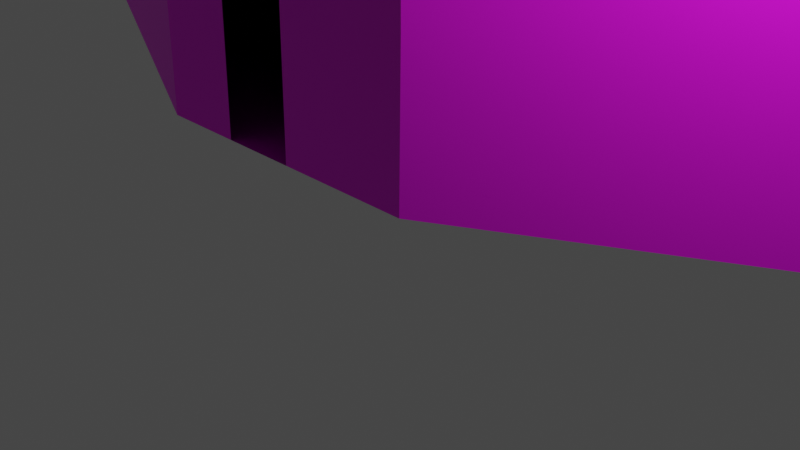 # Source: untitled.blend  (saved by Blender 2.80.36; exported with 4.5.12 LTS)
import bpy
from mathutils import Matrix  # noqa: F401  (used for matrix-valued properties, if any)

bpy.ops.wm.read_factory_settings(use_empty=True)
scene = bpy.context.scene
scene.name = 'Scene'

# ---- collections
col_collection = bpy.data.collections.new('Collection'); scene.collection.children.link(col_collection)

# ---- images (referenced by path relative to the original .blend; pixels are not part of the script)
import os
ASSET_DIR = os.environ.get("B2B_ASSET_DIR", "")  # directory of the original .blend (textures are referenced by path, not embedded)
HERE = os.path.dirname(os.path.abspath(__file__))  # packed textures are extracted next to this script under _unpacked/

def load_image(name, relpath, width, height, colorspace="sRGB"):
    """Load a texture the original file referenced (path relative to the .blend, or extracted next to this script)."""
    p = next((c for c in (os.path.join(HERE, relpath), os.path.join(ASSET_DIR, relpath)) if relpath and os.path.exists(c)), "")
    if p:
        img = bpy.data.images.load(p, check_existing=True)
        img.name = name
    else:  # same state as the original file: an image datablock whose file is absent (Cycles renders it pink)
        img = bpy.data.images.new(name, width, height)
        img.source = "FILE"
        img.filepath = "//" + (relpath or name)
    img.colorspace_settings.name = colorspace
    return img
img_diffusecolor_texture = load_image('DiffuseColor_Texture', 'GridBox_Default.png', 1024, 1024, 'sRGB')

# ---- materials (node trees are filled in below, after node groups)
mat_probuilderdefault = bpy.data.materials.new('ProBuilderDefault')
mat_probuilderdefault.use_transparent_shadow = False
mat_probuilderdefault.diffuse_color = (1.0, 1.0, 1.0, 1.0)
mat_probuilderdefault.roughness = 0.5528

# ---- material node trees
mat_probuilderdefault.use_nodes = True; mat_probuilderdefault.node_tree.nodes.clear()
_N = mat_probuilderdefault.node_tree.nodes; _L = mat_probuilderdefault.node_tree.links
n0 = _N.new('ShaderNodeOutputMaterial'); n0.name = 'Material Output'; n0.location = (300, 300)
n1 = _N.new('ShaderNodeBsdfPrincipled'); n1.name = 'Principled BSDF'; n1.location = (10, 300)
n1.distribution = 'GGX'
n1.subsurface_method = 'BURLEY'
n1.inputs[2].default_value = 0.5528
n1.inputs[3].default_value = 1.45
n2 = _N.new('ShaderNodeNormalMap'); n2.name = 'Normal Map'; n2.location = (-300, -300)
n2.label = 'Normal/Map'
n2.inputs[0].default_value = 0.0
n3 = _N.new('ShaderNodeTexImage'); n3.name = 'Image Texture'; n3.location = (-300, 600)
n3.image = img_diffusecolor_texture
_L.new(n1.outputs[0], n0.inputs[0])
_L.new(n2.outputs[0], n1.inputs[5])
_L.new(n3.outputs[0], n1.inputs[0])
n0.is_active_output = True

# ---- world
world_world = bpy.data.worlds.new('World'); scene.world = world_world
world_world.color = (0.05088, 0.05088, 0.05088)
world_world.use_sun_shadow = False
world_world.sun_shadow_jitter_overblur = 0.0

# ---- cameras
cam_camera = bpy.data.cameras.new('Camera')
cam_camera.clip_end = 100.0
cam_camera.ortho_scale = 7.314
cam_camera.dof.focus_distance = 0.0
cam_camera.dof.aperture_fstop = 128.0

# ---- lights
light_light = bpy.data.lights.new('Light', 'POINT')
light_light.transmission_factor = 0.0
light_light.cutoff_distance = 30.0
light_light.energy = 1000.0
light_light.shadow_buffer_clip_start = 1.001
light_light.shadow_soft_size = 0.1
light_light.shadow_maximum_resolution = 0.006
light_light.use_absolute_resolution = True

# ---- meshes
me_scene = bpy.data.meshes.new('Scene')
me_scene.from_pydata([(766.4, 993.2, -2567.0), (-998.7, 993.2, -400.4), (694.4, 993.2, -440.6), (0.0, 993.2, 0.0), (-202.4, 1007.0, 0.0), (-962.2, 993.2, -2710.0), (-117.4, 993.2, -3117.0), (700.0, 0.0, -2600.0), (-117.4, 0.0, -3117.0), (-1000.0, 0.0, -2600.0), (-1000.0, -25.0, -2050.0), (-1000.0, 200.0, -950.0), (-1000.0, -100.0, -400.0), (-1000.0, -50.0, -1500.0), (700.0, 0.0, -400.0), (700.0, 400.0, -950.0), (700.0, 0.0, -2050.0), (700.0, 0.0, -1500.0), (-575.0, -75.0, -400.0), (-150.0, -50.0, -400.0), (275.0, -25.0, -400.0), (-150.0, 0.0, -2600.0), (-575.0, 0.0, -2600.0), (275.0, 0.0, -2600.0), (-575.0, -200.0, -1500.0), (-575.0, -18.75, -2050.0), (-150.0, 300.0, -2050.0), (-150.0, 300.0, -1500.0), (275.0, -6.25, -2050.0), (275.0, 400.0, -1500.0), (-150.0, -300.0, -950.0), (275.0, 200.0, -950.0), (-575.0, -56.25, -950.0), (-201.2, 103.4, 0.0), (-202.4, 0.0, 0.0), (1.189, 96.62, 0.0), (0.0, 0.0, 0.0), (-36.29, 100.0, 0.0), (-37.48, 0.0, 0.0), (-91.31, 105.9, 0.0), (-92.5, 0.0, 0.0), (-145.1, 0.0, 0.0), (-143.9, 106.8, 0.0)], [], [(0, 2, 1), (3, 1, 2), (4, 1, 3), (1, 5, 0), (5, 6, 0), (6, 7, 0), (6, 8, 7), (5, 8, 6), (5, 9, 8), (1, 10, 5), (5, 10, 9), (1, 11, 10), (1, 12, 11), (10, 11, 13), (14, 2, 15), (15, 2, 16), (16, 2, 0), (16, 0, 7), (15, 16, 17), (18, 20, 19), (21, 23, 22), (8, 9, 22), (22, 23, 8), (8, 23, 7), (13, 24, 10), (10, 24, 25), (10, 25, 9), (9, 25, 22), (25, 26, 22), (22, 26, 21), (24, 27, 25), (25, 27, 26), (26, 28, 21), (21, 28, 23), (23, 16, 7), (28, 16, 23), (28, 17, 16), (29, 17, 28), (27, 29, 26), (26, 29, 28), (30, 31, 27), (27, 31, 29), (29, 15, 17), (31, 15, 29), (31, 14, 15), (20, 14, 31), (19, 20, 30), (30, 20, 31), (12, 18, 11), (11, 18, 32), (11, 32, 13), (13, 32, 24), (32, 30, 24), (24, 30, 27), (18, 19, 32), (32, 19, 30), (1, 33, 12), (12, 33, 34), (1, 4, 33), (2, 35, 3), (2, 14, 35), (35, 14, 36), (35, 38, 37), (35, 36, 38), (39, 38, 40), (39, 37, 38), (12, 34, 18), (18, 34, 41), (20, 18, 41), (40, 20, 41), (38, 20, 40), (20, 38, 36), (36, 14, 20), (3, 42, 4), (4, 42, 33), (3, 39, 42), (39, 3, 37), (3, 35, 37), (33, 41, 34), (33, 42, 41)])
me_scene.polygons.foreach_set('use_smooth', [True] * 80)
_k = set([(0, 2), (0, 6), (0, 7), (1, 4), (1, 5), (1, 12), (2, 3), (2, 14), (3, 4), (3, 35), (4, 33), (5, 6), (5, 9), (6, 8), (7, 8), (7, 16), (8, 9), (9, 10), (9, 22), (10, 11), (10, 13), (10, 25), (11, 12), (11, 13), (11, 32), (12, 18), (12, 34), (13, 24), (14, 15), (14, 20), (14, 36), (15, 16), (15, 17), (15, 31), (16, 17), (16, 28), (17, 29), (18, 19), (18, 20), (18, 32), (19, 20), (19, 30), (20, 31), (20, 40), (21, 22), (21, 23), (21, 26), (22, 23), (22, 25), (23, 28), (24, 25), (24, 27), (24, 32), (25, 26), (26, 27), (26, 28), (27, 29), (27, 30), (28, 29), (29, 31), (30, 31), (30, 32), (33, 34), (33, 41), (34, 41), (35, 36), (36, 38), (38, 40)])
me_scene.attributes.new('sharp_edge', 'BOOLEAN', 'EDGE').data.foreach_set('value', [ (min(e.vertices), max(e.vertices)) in _k for e in me_scene.edges])
_uv = me_scene.uv_layers.new(name='UVSet0')
_uv.uv.foreach_set('vector', [7.66, -25.66, 6.94, -4.391, -9.991, -3.989, -0.003973, 0.015, -9.991, -3.989, 6.94, -4.391, -2.028, 0.0152, -9.991, -3.989, -0.003973, 0.015, -9.991, -3.989, -9.626, -27.08, 7.66, -25.66, -9.626, -27.08, -1.178, -31.16, 7.66, -25.66, -17.47, 10.12, -7.8, 0.1876, -7.062, 10.12, -17.47, 10.12, -17.47, 0.1881, -7.8, 0.1876, 3.106, 9.932, 12.49, 0.0, 12.49, 9.932, 3.106, 9.932, 2.288, 0.0, 12.49, 0.0, -3.932, 9.737, -20.43, -0.446, -27.03, 9.741, -27.03, 9.741, -20.43, -0.446, -25.93, -0.1968, -3.932, 9.737, -9.429, 1.805, -20.43, -0.446, -3.932, 9.737, -3.929, -1.194, -9.429, 1.805, -20.43, -0.446, -9.429, 1.805, -14.93, -0.6952, -4.108, 0.2343, -4.513, 10.16, -9.607, 4.229, -9.607, 4.229, -4.513, 10.16, -20.61, 0.2257, -20.61, 0.2257, -4.513, 10.16, -25.79, 10.17, -20.61, 0.2257, -25.79, 10.17, -26.11, 0.2228, -9.607, 4.229, -20.61, 0.2257, -15.11, 0.2285, 5.796, -3.995, -2.711, -3.987, 1.543, -3.991, 1.492, -26.0, -2.736, -25.99, 5.721, -26.01, 1.168, -31.17, 9.949, -26.02, 5.721, -26.01, 5.721, -26.01, -2.736, -25.99, 1.168, -31.17, 1.168, -31.17, -2.736, -25.99, -6.964, -25.98, 10.0, -15.01, 5.922, -14.97, 9.974, -20.51, 9.974, -20.51, 5.922, -14.97, 5.74, -20.5, 9.974, -20.51, 5.74, -20.5, 9.949, -26.02, 9.949, -26.02, 5.74, -20.5, 5.721, -26.01, 5.74, -20.5, 1.19, -20.56, 5.721, -26.01, 5.721, -26.01, 1.19, -20.56, 1.492, -26.0, 5.922, -14.97, 1.19, -15.07, 5.74, -20.5, 5.74, -20.5, 1.19, -15.07, 1.19, -20.56, 1.19, -20.56, -2.73, -20.49, 1.492, -26.0, 1.492, -26.0, -2.73, -20.49, -2.736, -25.99, -2.736, -25.99, -6.964, -20.48, -6.964, -25.98, -2.73, -20.49, -6.964, -20.48, -2.736, -25.99, -2.73, -20.49, -6.964, -14.98, -6.964, -20.48, -3.139, -15.08, -6.964, -14.98, -2.73, -20.49, 1.19, -15.07, -3.139, -15.08, 1.19, -20.56, 1.19, -20.56, -3.139, -15.08, -2.73, -20.49, 1.794, -9.435, -2.937, -9.535, 1.19, -15.07, 1.19, -15.07, -2.937, -9.535, -3.139, -15.08, -3.139, -15.08, -7.367, -9.57, -6.964, -14.98, -2.937, -9.535, -7.367, -9.57, -3.139, -15.08, -2.937, -9.535, -6.964, -3.984, -7.367, -9.57, -2.711, -3.987, -6.964, -3.984, -2.937, -9.535, 1.543, -3.991, -2.711, -3.987, 1.794, -9.435, 1.794, -9.435, -2.711, -3.987, -2.937, -9.535, 10.05, -3.999, 5.796, -3.995, 9.748, -9.564, 9.748, -9.564, 5.796, -3.995, 5.777, -9.498, 9.748, -9.564, 5.777, -9.498, 10.0, -15.01, 10.0, -15.01, 5.777, -9.498, 5.922, -14.97, 5.777, -9.498, 1.794, -9.435, 5.922, -14.97, 5.922, -14.97, 1.794, -9.435, 1.19, -15.07, 5.796, -3.995, 1.543, -3.991, 5.777, -9.498, 5.777, -9.498, 1.543, -3.991, 1.794, -9.435, 10.72, 9.932, 1.798, 1.034, 10.73, -1.0, 10.73, -1.0, 1.798, 1.034, 1.809, -0.0002587, 10.72, 9.932, 1.809, 10.07, 1.798, 1.034, -8.221, 9.935, -0.0102, 0.9659, 0.0, 9.931, -8.221, 9.935, -8.061, -0.002884, -0.0102, 0.9659, -0.0102, 0.9659, -8.061, -0.002884, 0.0, 0.0, 0.01189, 0.9662, -0.3748, 0.0, -0.3629, 1.0, 0.01189, 0.9662, 0.0, 0.0, -0.3748, 0.0, -0.9131, 1.059, -0.3748, 0.0, -0.925, 0.0, -0.9131, 1.059, -0.3629, 1.0, -0.3748, 0.0, 10.05, -3.999, 2.014, -0.004481, 5.796, -3.995, 5.796, -3.995, 2.014, -0.004481, 1.444, -0.003212, -2.711, -3.987, 5.796, -3.995, 1.444, -0.003212, 0.9203, -0.002048, -2.711, -3.987, 1.444, -0.003212, 0.3729, -0.0008298, -2.711, -3.987, 0.9203, -0.002048, -2.711, -3.987, 0.3729, -0.0008298, 0.0, 0.0, 0.0, 0.0, -6.964, -3.984, -2.711, -3.987, 0.0, 9.932, -1.439, 1.068, -2.024, 10.07, -2.024, 10.07, -1.439, 1.068, -2.012, 1.034, 0.0, 9.932, -0.9131, 1.059, -1.439, 1.068, -0.9131, 1.059, 0.0, 9.932, -0.3629, 1.0, 0.0, 9.932, 0.01189, 0.9662, -0.3629, 1.0, -2.012, 1.034, -1.451, 0.0, -2.024, 0.0, -2.012, 1.034, -1.439, 1.068, -1.451, 0.0])
me_scene.materials.append(mat_probuilderdefault)
me_scene.use_remesh_preserve_volume = False
me_scene.use_remesh_preserve_attributes = False
me_scene.use_mirror_vertex_groups = False
me_scene.update()
me_scene.normals_split_custom_set([tuple(v) for v in zip(*[iter([0.0, -1.0, -2.896e-08, 0.0, -1.0, 8.69e-08, -0.01649, -0.999, 0.04114, -0.03303, -0.9961, 0.08239, -0.01649, -0.999, 0.04114, 0.0, -1.0, 8.69e-08, -0.06579, -0.9842, 0.1641, -0.01649, -0.999, 0.04114, -0.03303, -0.9961, 0.08239, -0.01649, -0.999, 0.04114, 0.0, -1.0, -4.62e-08, 0.0, -1.0, -2.896e-08, 0.0, -1.0, -4.62e-08, 0.0, -1.0, 0.0, 0.0, -1.0, -2.896e-08, -0.5317, 0.0037, 0.847, -0.5316, 0.003744, 0.847, -0.5285, 0.007278, 0.8489, -0.5317, 0.0037, 0.847, -0.5349, 0.0, 0.8449, -0.5316, 0.003744, 0.847, 0.47, 0.03803, 0.8818, 0.4701, 0.0381, 0.8818, 0.4344, 0.0, 0.9007, 0.47, 0.03803, 0.8818, 0.5043, 0.07608, 0.8602, 0.4701, 0.0381, 0.8818, 0.9999, -0.01009, 0.005254, 0.9997, -0.02232, 0.004825, 0.9994, -0.0325, 0.007026, 0.9994, -0.0325, 0.007026, 0.9997, -0.02232, 0.004825, 0.9993, -0.03818, -0.001735, 0.9999, -0.01009, 0.005254, 1.0, -0.001602, -5.333e-06, 0.9997, -0.02232, 0.004825, 0.9999, -0.01009, 0.005254, 1.0, -0.001165, -0.0006355, 1.0, -0.001602, -5.333e-06, 1.0, 0.0, 0.0, 1.0, 0.0, 0.0, 1.0, 0.0, 0.0, -1.0, -0.005786, -0.004208, -0.9999, 0.009942, -0.01105, -1.0, -0.009757, 0.0004154, -1.0, -0.009757, 0.0004154, -0.9999, 0.009942, -0.01105, -0.9994, 0.0341, -0.009619, -0.9994, 0.0341, -0.009619, -0.9999, 0.009942, -0.01105, -0.9982, 0.05793, -0.01694, -0.9994, 0.0341, -0.009619, -0.9982, 0.05793, -0.01694, -0.9978, 0.06673, 0.0, -1.0, 0.0, 0.0, -1.0, 0.0, 0.0, -1.0, 0.0, 0.0, 0.008499, 0.9997, 0.02258, -0.17, 0.9852, 0.02018, 0.05725, 0.7984, 0.5994, 0.1207, 0.807, 0.5781, -0.001486, 1.0, 0.004123, -0.075, 0.9952, -0.06295, 0.0, 1.0, 0.0, 0.0, 1.0, 0.0, 0.0, 1.0, 0.0, 0.0, 1.0, 0.0, -0.006079, 1.0, 0.004697, 0.0, 1.0, 0.0, 0.0, 1.0, 0.0, -0.006079, 1.0, 0.004697, 0.0, 1.0, 0.0, 0.3325, 0.9421, 0.04282, 0.1633, 0.9696, 0.1823, 0.1633, 0.9696, 0.1823, 0.1633, 0.9696, 0.1823, 0.1633, 0.9696, 0.1823, -0.01397, 0.9497, 0.313, -0.01469, 0.9989, 0.0454, -0.007363, 0.9992, 0.03975, -0.007292, 0.9992, 0.0397, -0.007292, 0.9992, 0.0397, -0.007363, 0.9992, 0.03975, 0.0, 0.9994, 0.03407, -0.5998, 0.7997, 0.02726, -0.3263, 0.9128, -0.2457, -0.3263, 0.9128, -0.2457, -0.3263, 0.9128, -0.2457, -0.3263, 0.9128, -0.2457, 0.0, 0.8779, -0.4789, -0.7452, 0.6334, 0.2087, -0.6805, 0.7251, 0.1056, -0.6805, 0.7251, 0.1056, -0.6805, 0.7251, 0.1056, -0.6805, 0.7251, 0.1056, -0.6, 0.8, 0.0, 0.5346, 0.7419, -0.4047, 0.2868, 0.9345, -0.211, 0.2868, 0.9345, -0.211, 0.2868, 0.9345, -0.211, 0.2868, 0.9345, -0.211, 0.0, 0.9999, 0.01136, -0.006079, 1.0, 0.004697, -0.007405, 1.0, 0.005722, 0.0, 1.0, 0.0, -0.0147, 0.9998, 0.01136, -0.007405, 1.0, 0.005722, -0.006079, 1.0, 0.004697, 0.3259, 0.9083, -0.2622, 0.3259, 0.9083, -0.2622, -0.0147, 0.9999, 0.0, 0.6036, 0.6413, -0.4737, 0.3259, 0.9083, -0.2622, 0.3259, 0.9083, -0.2622, -0.229, 0.9734, 0.0, 0.1541, 0.9443, -0.2908, 0.1541, 0.9443, -0.2908, 0.1541, 0.9443, -0.2908, 0.1541, 0.9443, -0.2908, 0.5015, 0.6959, -0.514, -0.6223, 0.5289, 0.577, -0.4403, 0.7598, 0.4784, -0.4403, 0.7598, 0.4784, -0.4403, 0.7598, 0.4784, -0.4403, 0.7598, 0.4784, -0.2159, 0.9176, 0.3337, 0.132, 0.986, -0.102, 0.132, 0.986, -0.102, 0.6057, 0.6435, -0.468, -0.4045, 0.8595, 0.3125, 0.132, 0.986, -0.102, 0.132, 0.986, -0.102, -0.2089, 0.8561, 0.4727, -0.2089, 0.8561, 0.4728, -0.3557, 0.7558, 0.5497, -0.05436, 0.9242, 0.3781, -0.2089, 0.8561, 0.4728, -0.2089, 0.8561, 0.4727, -0.05347, 0.9091, -0.4132, -0.4557, 0.8855, -0.09061, -0.4557, 0.8855, -0.0906, -0.4557, 0.8855, -0.0906, -0.4557, 0.8855, -0.09061, -0.7365, 0.626, 0.2561, -0.05157, 0.8767, 0.4782, 0.2492, 0.9294, 0.2722, 0.2492, 0.9294, 0.2722, 0.2492, 0.9294, 0.2722, 0.2492, 0.9294, 0.2722, 0.5161, 0.856, 0.02918, 0.4812, 0.798, -0.3627, 0.4049, 0.8627, -0.3031, 0.4049, 0.8627, -0.3031, 0.4049, 0.8627, -0.3031, 0.4049, 0.8627, -0.3031, 0.3232, 0.9156, -0.2393, 0.4852, 0.846, -0.2211, -0.09608, 0.9636, 0.2495, -0.09606, 0.9636, 0.2494, -0.09606, 0.9636, 0.2494, -0.09608, 0.9636, 0.2495, -0.6223, 0.5289, 0.577, -0.05869, 0.9977, 0.03401, 0.2151, 0.9604, -0.1771, 0.2151, 0.9604, -0.1771, 0.2151, 0.9604, -0.1771, 0.2151, 0.9604, -0.1771, 0.4628, 0.807, -0.3668, 0.4485, -0.0001068, -0.8938, 0.4486, -0.001982, -0.8937, 0.4483, -0.002973, -0.8939, 0.4483, -0.002973, -0.8939, 0.4486, -0.001982, -0.8937, 0.4488, -0.005161, -0.8936, 0.4485, -0.0001068, -0.8938, 0.4492, 0.0005911, -0.8934, 0.4486, -0.001982, -0.8937, -0.5182, -0.0195, -0.855, -0.5109, -0.01092, -0.8595, -0.5358, -0.0007104, -0.8444, -0.5182, -0.0195, -0.855, -0.4984, -0.01603, -0.8668, -0.5109, -0.01092, -0.8595, -0.5109, -0.01092, -0.8595, -0.4984, -0.01603, -0.8668, -0.4961, 0.006105, -0.8682, 0.0, 0.0, -1.0, 0.0, 0.0, -1.0, 0.0, 0.0, -1.0, 0.0, 0.0, -1.0, 0.0, 0.0, -1.0, 0.0, 0.0, -1.0, 0.0, 0.0, -1.0, 0.0, 0.0, -1.0, 0.0, 0.0, -1.0, 0.0, 0.0, -1.0, 0.0, 0.0, -1.0, 0.0, 0.0, -1.0, -0.05821, 0.9896, -0.1313, -0.02912, 0.987, -0.1579, -0.03888, 0.9885, -0.1463, -0.03888, 0.9885, -0.1463, -0.02912, 0.987, -0.1579, -0.01947, 0.9922, -0.1233, -0.02335, 0.9963, -0.08255, -0.03888, 0.9885, -0.1463, -0.01947, 0.9922, -0.1233, 0.0, 0.9981, -0.06238, -0.02335, 0.9963, -0.08255, -0.01947, 0.9922, -0.1233, 0.0, 0.9981, -0.06238, -0.02334, 0.9963, -0.08255, 0.0, 0.9981, -0.06238, -0.02334, 0.9963, -0.08255, 0.0, 0.9981, -0.06238, -0.02924, 0.9962, -0.08237, -0.02924, 0.9962, -0.08237, -0.05841, 0.993, -0.1022, -0.02334, 0.9963, -0.08255, 0.0, 0.0, -1.0, 0.0, 0.0, -1.0, 0.0, 0.0, -1.0, 0.0, 0.0, -1.0, 0.0, 0.0, -1.0, 0.0, 0.0, -1.0, 0.0, 0.0, -1.0, 0.0, 0.0, -1.0, 0.0, 0.0, -1.0, 0.0, 0.0, -1.0, 0.0, 0.0, -1.0, 0.0, 0.0, -1.0, 0.0, 0.0, -1.0, 0.0, 0.0, -1.0, 0.0, 0.0, -1.0, 0.0, 0.0, -1.0, 0.0, 0.0, -1.0, 0.0, 0.0, -1.0, 0.0, 0.0, -1.0, 0.0, 0.0, -1.0, 0.0, 0.0, -1.0])] * 3)])

# ---- objects
ob_light = bpy.data.objects.new('Light', light_light)
ob_camera = bpy.data.objects.new('Camera', cam_camera)
ob_section_6___hills = bpy.data.objects.new('Section_6___Hills', me_scene)

# ---- transforms, parenting, visibility, modifiers, constraints
ob_light.location = (4.076, 1.005, 5.904)
ob_light.rotation_euler = (0.6503, 0.05522, 1.866)
ob_light.lock_rotations_4d = False
ob_light.empty_display_type = 'ARROWS'
ob_light.color = (0.0, 0.0, 0.0, 0.0)
ob_light.lineart.crease_threshold = 0.0
ob_camera.location = (7.359, -6.926, 4.958)
ob_camera.rotation_euler = (1.109, 0.0, 0.8149)
ob_camera.lock_rotations_4d = False
ob_camera.empty_display_type = 'ARROWS'
ob_camera.color = (0.0, 0.0, 0.0, 0.0)
ob_camera.display_type = 'WIRE'
ob_camera.lineart.crease_threshold = 0.0
ob_section_6___hills.location = (0.0, 0.0, 0.0)
ob_section_6___hills.rotation_euler = (1.571, -0.0, 0.0)
ob_section_6___hills.scale = (0.02, 0.02, 0.02)
ob_section_6___hills.color = (0.8, 0.8, 0.8, 1.0)
ob_section_6___hills.lineart.crease_threshold = 0.0

# ---- collection membership
col_collection.objects.link(ob_light)
col_collection.objects.link(ob_camera)
col_collection.objects.link(ob_section_6___hills)

# ---- scene / render settings (as saved in the file)
scene.camera = ob_camera
scene.frame_start = 1; scene.frame_end = 250; scene.frame_set(34)
scene.render.engine = 'BLENDER_EEVEE_NEXT'
scene.render.fps = 25
scene.render.motion_blur_shutter = 1.0
scene.cycles.use_denoising = False
scene.cycles.samples = 128
scene.cycles.sampling_pattern = 'TABULATED_SOBOL'
scene.cycles.use_adaptive_sampling = False
scene.cycles.use_light_tree = False
scene.view_settings.view_transform = 'Filmic'
bpy.context.view_layer.update()
